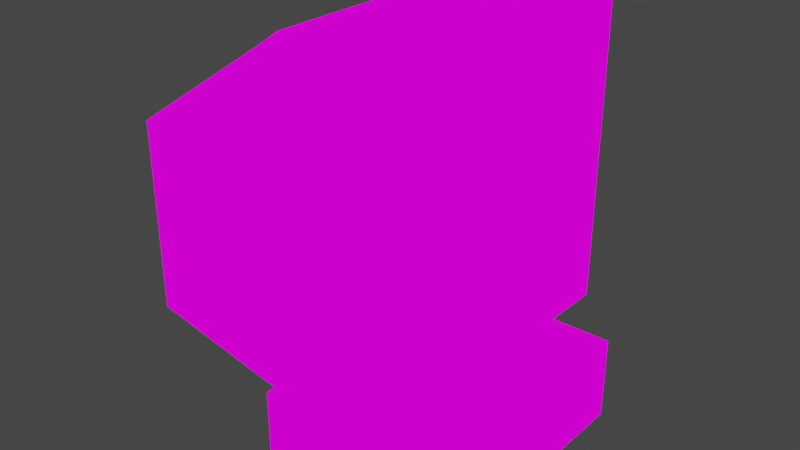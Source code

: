 # Source: pixelartcomputer.blend  (saved by Blender 3.2.14; exported with 4.5.12 LTS)
import bpy
from mathutils import Matrix  # noqa: F401  (used for matrix-valued properties, if any)

bpy.ops.wm.read_factory_settings(use_empty=True)
scene = bpy.context.scene
scene.name = 'Scene'

# ---- collections
col_collection = bpy.data.collections.new('Collection'); scene.collection.children.link(col_collection)

# ---- images (referenced by path relative to the original .blend; pixels are not part of the script)
import os
ASSET_DIR = os.environ.get("B2B_ASSET_DIR", "")  # directory of the original .blend (textures are referenced by path, not embedded)
HERE = os.path.dirname(os.path.abspath(__file__))  # packed textures are extracted next to this script under _unpacked/

def load_image(name, relpath, width, height, colorspace="sRGB"):
    """Load a texture the original file referenced (path relative to the .blend, or extracted next to this script)."""
    p = next((c for c in (os.path.join(HERE, relpath), os.path.join(ASSET_DIR, relpath)) if relpath and os.path.exists(c)), "")
    if p:
        img = bpy.data.images.load(p, check_existing=True)
        img.name = name
    else:  # same state as the original file: an image datablock whose file is absent (Cycles renders it pink)
        img = bpy.data.images.new(name, width, height)
        img.source = "FILE"
        img.filepath = "//" + (relpath or name)
    img.colorspace_settings.name = colorspace
    return img
img_pixeltexturegrid_64_png = load_image('PixelTextureGrid_64.png', 'pixelartcomputertexture.png', 1024, 1024, 'sRGB')

# ---- materials (node trees are filled in below, after node groups)
mat_material_001 = bpy.data.materials.new('Material.001')
mat_material_001.use_transparent_shadow = False

# ---- material node trees
mat_material_001.use_nodes = True; mat_material_001.node_tree.nodes.clear()
_N = mat_material_001.node_tree.nodes; _L = mat_material_001.node_tree.links
n0 = _N.new('ShaderNodeOutputMaterial'); n0.name = 'Material Output'; n0.location = (300, 300)
n1 = _N.new('ShaderNodeEmission'); n1.name = 'Emission'; n1.location = (10, 300)
n2 = _N.new('ShaderNodeTexImage'); n2.name = 'Image Texture'; n2.location = (-280, 280)
n2.image = img_pixeltexturegrid_64_png
n2.interpolation = 'Closest'
_L.new(n1.outputs[0], n0.inputs[0])
_L.new(n2.outputs[0], n1.inputs[0])
n0.is_active_output = True

# ---- world
world_world = bpy.data.worlds.new('World'); scene.world = world_world
world_world.use_nodes = True; world_world.node_tree.nodes.clear()
_N = world_world.node_tree.nodes; _L = world_world.node_tree.links
n0 = _N.new('ShaderNodeOutputWorld'); n0.name = 'World Output'; n0.location = (300, 300)
n1 = _N.new('ShaderNodeBackground'); n1.name = 'Background'; n1.location = (10, 300)
n1.inputs[0].default_value = (0.05088, 0.05088, 0.05088, 1.0)
_L.new(n1.outputs[0], n0.inputs[0])
n0.is_active_output = True
world_world.color = (0.05088, 0.05088, 0.05088)
world_world.use_sun_shadow = False
world_world.sun_shadow_jitter_overblur = 0.0

# ---- meshes
me_cube_001 = bpy.data.meshes.new('Cube.001')
me_cube_001.from_pydata([(-0.02344, -0.0625, -0.0625), (-0.02344, -0.0625, 0.0625), (-0.02344, 0.0625, -0.0625), (-0.02344, 0.0625, 0.0625), (0.02344, -0.0625, -0.0625), (0.02344, -0.0625, 0.0625), (0.02344, 0.0625, -0.0625), (0.02344, 0.0625, 0.0625), (-0.08203, 0.0625, -0.05078), (-0.08203, -0.0625, -0.05078), (-0.08203, -0.0625, 0.02344), (-0.08203, 0.0625, 0.02344), (-0.01953, -0.05859, 0.06641), (-0.01953, 0.05859, 0.06641), (0.01953, 0.05859, 0.06641), (0.01953, -0.05859, 0.06641), (-0.01953, 0.06641, 0.05859), (-0.01953, 0.06641, -0.05859), (0.01953, 0.06641, -0.05859), (0.01953, 0.06641, 0.05859), (-0.01953, -0.06641, -0.05859), (-0.01953, -0.06641, 0.05859), (0.01953, -0.06641, 0.05859), (0.01953, -0.06641, -0.05859), (0.02344, 0.05469, 0.05469), (0.02344, 0.05469, -0.05469), (0.02344, -0.05469, -0.05469), (0.02344, -0.05469, 0.05469), (0.01562, 0.05469, 0.05469), (0.01562, 0.05469, -0.05469), (0.01562, -0.05469, -0.05469), (0.01562, -0.05469, 0.05469), (-0.01172, 0.01562, -0.0625), (-0.01172, -0.01562, -0.0625), (0.01172, 0.01562, -0.0625), (0.01172, -0.01562, -0.0625), (-0.01172, 0.01562, -0.07422), (-0.01172, -0.01562, -0.07422), (0.01172, 0.01562, -0.07422), (0.01172, -0.01562, -0.07422), (-0.03906, 0.05469, -0.07422), (-0.03906, -0.05469, -0.07422), (0.03906, 0.05469, -0.07422), (0.03906, -0.05469, -0.07422), (-0.03906, 0.05469, -0.1094), (-0.03906, -0.05469, -0.1094), (0.03906, 0.05469, -0.1094), (0.03906, -0.05469, -0.1094)], [], [(1, 3, 11, 10), (3, 7, 19, 16), (5, 4, 26, 27), (5, 1, 21, 22), (4, 0, 33, 35), (7, 3, 13, 14), (9, 10, 11, 8), (2, 0, 9, 8), (3, 2, 8, 11), (0, 1, 10, 9), (14, 13, 12, 15), (5, 7, 14, 15), (3, 1, 12, 13), (1, 5, 15, 12), (17, 16, 19, 18), (2, 3, 16, 17), (7, 6, 18, 19), (6, 2, 17, 18), (23, 22, 21, 20), (4, 5, 22, 23), (1, 0, 20, 21), (0, 4, 23, 20), (27, 26, 30, 31), (4, 6, 25, 26), (7, 5, 27, 24), (6, 7, 24, 25), (29, 28, 31, 30), (26, 25, 29, 30), (24, 27, 31, 28), (25, 24, 28, 29), (34, 35, 39, 38), (2, 6, 34, 32), (0, 2, 32, 33), (6, 4, 35, 34), (37, 36, 40, 41), (33, 32, 36, 37), (35, 33, 37, 39), (32, 34, 38, 36), (43, 41, 45, 47), (39, 37, 41, 43), (36, 38, 42, 40), (38, 39, 43, 42), (44, 46, 47, 45), (40, 42, 46, 44), (42, 43, 47, 46), (41, 40, 44, 45)])
_uv = me_cube_001.uv_layers.new(name='UVMap')
_uv.uv.foreach_set('vector', [0.1562, 0.03125, 0.1562, 0.3125, 0.01562, 0.3125, 0.01562, 0.03125, 0.1562, 0.3125, 0.2656, 0.3125, 0.25, 0.3281, 0.1562, 0.3281, 0.2969, 0.2812, 0.2969, 0.01562, 0.3125, 0.03125, 0.3125, 0.2656, 0.2656, 0.03125, 0.1562, 0.03125, 0.1562, 0.01562, 0.25, 0.01562, 0.5312, 0.3281, 0.4219, 0.3281, 0.4531, 0.4219, 0.5, 0.4219, 0.2656, 0.3125, 0.1562, 0.3125, 0.1562, 0.3125, 0.25, 0.3125, 0.2969, 0.6406, 0.2969, 0.7969, 0.5625, 0.7969, 0.5625, 0.6406, 0.4219, 0.5938, 0.4219, 0.3281, 0.2969, 0.3281, 0.2969, 0.5938, 0.6875, 0.5938, 0.6875, 0.3125, 0.5625, 0.3438, 0.5625, 0.5, 0.1562, 0.3594, 0.1562, 0.625, 0.03125, 0.5469, 0.03125, 0.375, 0.25, 0.3125, 0.1562, 0.3125, 0.1562, 0.03125, 0.25, 0.03125, 0.2656, 0.03125, 0.2656, 0.3125, 0.25, 0.3125, 0.25, 0.03125, 0.1562, 0.3125, 0.1562, 0.03125, 0.1562, 0.03125, 0.1562, 0.3125, 0.1562, 0.03125, 0.2656, 0.03125, 0.25, 0.03125, 0.1562, 0.03125, 0.6875, 0.3281, 0.6875, 0.5781, 0.7812, 0.5781, 0.7812, 0.3281, 0.6875, 0.3125, 0.6875, 0.5938, 0.6875, 0.5781, 0.6875, 0.3281, 0.7812, 0.5938, 0.7812, 0.3125, 0.7812, 0.3281, 0.7812, 0.5781, 0.5312, 0.5938, 0.4219, 0.5938, 0.4375, 0.6094, 0.5156, 0.6094, 0.25, 0.3594, 0.25, 0.625, 0.1719, 0.625, 0.1719, 0.3594, 0.2656, 0.3594, 0.2656, 0.625, 0.25, 0.625, 0.25, 0.3594, 0.1562, 0.625, 0.1562, 0.3594, 0.1719, 0.3594, 0.1719, 0.625, 0.4219, 0.3281, 0.5312, 0.3281, 0.5156, 0.3125, 0.4375, 0.3125, 0.2656, 0.9062, 0.2656, 0.6562, 0.25, 0.6562, 0.25, 0.9062, 0.2969, 0.01562, 0.5625, 0.01562, 0.5469, 0.03125, 0.3125, 0.03125, 0.5625, 0.2812, 0.2969, 0.2812, 0.3125, 0.2656, 0.5469, 0.2656, 0.5625, 0.01562, 0.5625, 0.2812, 0.5469, 0.2656, 0.5469, 0.03125, 0.8281, 0.01562, 0.8281, 0.25, 0.5938, 0.25, 0.5938, 0.01562, 0.8281, 0.3125, 0.8281, 0.5625, 0.8125, 0.5625, 0.8125, 0.3125, 0.875, 0.25, 0.875, 0.01562, 0.8594, 0.01562, 0.8594, 0.25, 0.8906, 0.3125, 0.8906, 0.5625, 0.875, 0.5625, 0.875, 0.3125, 0.2031, 0.9531, 0.1406, 0.9531, 0.1406, 0.9219, 0.2031, 0.9219, 0.4219, 0.5938, 0.5312, 0.5938, 0.5, 0.5, 0.4531, 0.5, 0.4219, 0.3281, 0.4219, 0.5938, 0.4531, 0.5, 0.4531, 0.4219, 0.5312, 0.5938, 0.5312, 0.3281, 0.5, 0.4219, 0.5, 0.5, 0.09375, 0.75, 0.09375, 0.8125, 0.03125, 0.8906, 0.03125, 0.6562, 0.8594, 0.9375, 0.9219, 0.9375, 0.9219, 0.9062, 0.8594, 0.9062, 0.9688, 0.25, 0.9062, 0.25, 0.9062, 0.2344, 0.9688, 0.2344, 0.0625, 0.9531, 0.1094, 0.9531, 0.1094, 0.9219, 0.0625, 0.9219, 0.9844, 0.7188, 0.7969, 0.7188, 0.7969, 0.6406, 0.9844, 0.6406, 0.1406, 0.75, 0.09375, 0.75, 0.03125, 0.6562, 0.2031, 0.6562, 0.09375, 0.8125, 0.1406, 0.8125, 0.2031, 0.8906, 0.03125, 0.8906, 0.1406, 0.8125, 0.1406, 0.75, 0.2031, 0.6562, 0.2031, 0.8906, 0.5938, 0.875, 0.7656, 0.875, 0.7656, 0.6406, 0.5938, 0.6406, 0.7969, 0.8281, 0.9844, 0.8281, 0.9844, 0.75, 0.7969, 0.75, 0.5312, 0.9062, 0.2969, 0.9062, 0.2969, 0.8281, 0.5312, 0.8281, 0.5938, 0.9844, 0.8281, 0.9844, 0.8281, 0.9062, 0.5938, 0.9062])
me_cube_001.materials.append(mat_material_001)
me_cube_001.use_paint_bone_selection = False
me_cube_001.use_paint_mask = True
me_cube_001.update()

# ---- objects
ob_cube = bpy.data.objects.new('Cube', me_cube_001)

# ---- transforms, parenting, visibility, modifiers, constraints
ob_cube.location = (0.0, 0.0, 0.0)

# ---- collection membership
col_collection.objects.link(ob_cube)

# ---- scene / render settings (as saved in the file)
scene.frame_start = 1; scene.frame_end = 250; scene.frame_set(1)
scene.render.engine = 'BLENDER_EEVEE_NEXT'
scene.cycles.sampling_pattern = 'TABULATED_SOBOL'
scene.cycles.use_light_tree = False
scene.view_settings.view_transform = 'Filmic'
bpy.context.view_layer.update()

# ---- added for rendering (the .blend has no active camera): camera
cam_auto = bpy.data.cameras.new('AutoCamera')
cam_auto.lens = 50.0
cam_auto.sensor_width = 36.0
cam_auto.clip_end = 1000.0
ob_auto_camera = bpy.data.objects.new('AutoCamera', cam_auto)
scene.collection.objects.link(ob_auto_camera)
ob_auto_camera.location = (0.211117, -0.279122, 0.164597)
ob_auto_camera.rotation_euler = (1.09748, -7.21219e-08, 0.694738)
scene.camera = ob_auto_camera
bpy.context.view_layer.update()
